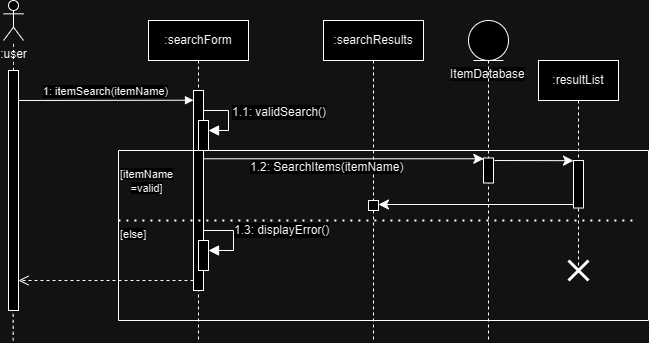

The diagram above was exported from draw.io. Its source (the exported page's mxGraphModel, read from the mxfile embedded in the PNG):
<mxGraphModel dx="666" dy="886" grid="1" gridSize="10" guides="1" tooltips="1" connect="1" arrows="1" fold="1" page="1" pageScale="1" pageWidth="850" pageHeight="1100" math="0" shadow="0">
  <root>
    <mxCell id="0" />
    <mxCell id="1" parent="0" />
    <mxCell id="aM9ryv3xv72pqoxQDRHE-1" value=":searchForm" style="shape=umlLifeline;perimeter=lifelinePerimeter;whiteSpace=wrap;html=1;container=0;dropTarget=0;collapsible=0;recursiveResize=0;outlineConnect=0;portConstraint=eastwest;newEdgeStyle={&quot;edgeStyle&quot;:&quot;elbowEdgeStyle&quot;,&quot;elbow&quot;:&quot;vertical&quot;,&quot;curved&quot;:0,&quot;rounded&quot;:0};" parent="1" vertex="1">
      <mxGeometry x="150" y="40" width="100" height="320" as="geometry" />
    </mxCell>
    <mxCell id="aM9ryv3xv72pqoxQDRHE-2" value="" style="html=1;points=[];perimeter=orthogonalPerimeter;outlineConnect=0;targetShapes=umlLifeline;portConstraint=eastwest;newEdgeStyle={&quot;edgeStyle&quot;:&quot;elbowEdgeStyle&quot;,&quot;elbow&quot;:&quot;vertical&quot;,&quot;curved&quot;:0,&quot;rounded&quot;:0};" parent="aM9ryv3xv72pqoxQDRHE-1" vertex="1">
      <mxGeometry x="45" y="70" width="10" height="200" as="geometry" />
    </mxCell>
    <mxCell id="jyW1-Ss_-n4D_veWdGoy-24" value="" style="html=1;points=[[0,0,0,0,5],[0,1,0,0,-5],[1,0,0,0,5],[1,1,0,0,-5]];perimeter=orthogonalPerimeter;outlineConnect=0;targetShapes=umlLifeline;portConstraint=eastwest;newEdgeStyle={&quot;curved&quot;:0,&quot;rounded&quot;:0};" parent="aM9ryv3xv72pqoxQDRHE-1" vertex="1">
      <mxGeometry x="50" y="100" width="10" height="30" as="geometry" />
    </mxCell>
    <mxCell id="jyW1-Ss_-n4D_veWdGoy-25" value="1.1: validSearch()" style="html=1;align=left;spacingLeft=2;endArrow=block;rounded=0;edgeStyle=orthogonalEdgeStyle;curved=0;rounded=0;fontSize=12;startSize=8;endSize=8;" parent="aM9ryv3xv72pqoxQDRHE-1" edge="1">
      <mxGeometry relative="1" as="geometry">
        <mxPoint x="55" y="80" as="sourcePoint" />
        <Array as="points">
          <mxPoint x="55" y="90" />
          <mxPoint x="80" y="90" />
          <mxPoint x="80" y="110" />
        </Array>
        <mxPoint x="60" y="110.00000000000011" as="targetPoint" />
      </mxGeometry>
    </mxCell>
    <mxCell id="jyW1-Ss_-n4D_veWdGoy-26" value="" style="html=1;points=[[0,0,0,0,5],[0,1,0,0,-5],[1,0,0,0,5],[1,1,0,0,-5]];perimeter=orthogonalPerimeter;outlineConnect=0;targetShapes=umlLifeline;portConstraint=eastwest;newEdgeStyle={&quot;curved&quot;:0,&quot;rounded&quot;:0};" parent="aM9ryv3xv72pqoxQDRHE-1" vertex="1">
      <mxGeometry x="50" y="220" width="10" height="30" as="geometry" />
    </mxCell>
    <mxCell id="jyW1-Ss_-n4D_veWdGoy-27" value="1.3: displayError()" style="html=1;align=left;spacingLeft=2;endArrow=block;rounded=0;edgeStyle=orthogonalEdgeStyle;curved=0;rounded=0;fontSize=12;startSize=8;endSize=8;" parent="aM9ryv3xv72pqoxQDRHE-1" target="jyW1-Ss_-n4D_veWdGoy-26" edge="1">
      <mxGeometry relative="1" as="geometry">
        <mxPoint x="55" y="190" as="sourcePoint" />
        <Array as="points">
          <mxPoint x="55" y="210" />
          <mxPoint x="85" y="210" />
          <mxPoint x="85" y="230" />
        </Array>
      </mxGeometry>
    </mxCell>
    <mxCell id="aM9ryv3xv72pqoxQDRHE-5" value=":searchResults" style="shape=umlLifeline;perimeter=lifelinePerimeter;whiteSpace=wrap;html=1;container=0;dropTarget=0;collapsible=0;recursiveResize=0;outlineConnect=0;portConstraint=eastwest;newEdgeStyle={&quot;edgeStyle&quot;:&quot;elbowEdgeStyle&quot;,&quot;elbow&quot;:&quot;vertical&quot;,&quot;curved&quot;:0,&quot;rounded&quot;:0};" parent="1" vertex="1">
      <mxGeometry x="325" y="40" width="100" height="320" as="geometry" />
    </mxCell>
    <mxCell id="aM9ryv3xv72pqoxQDRHE-6" value="" style="html=1;points=[];perimeter=orthogonalPerimeter;outlineConnect=0;targetShapes=umlLifeline;portConstraint=eastwest;newEdgeStyle={&quot;edgeStyle&quot;:&quot;elbowEdgeStyle&quot;,&quot;elbow&quot;:&quot;vertical&quot;,&quot;curved&quot;:0,&quot;rounded&quot;:0};" parent="aM9ryv3xv72pqoxQDRHE-5" vertex="1">
      <mxGeometry x="45" y="180" width="10" height="10" as="geometry" />
    </mxCell>
    <mxCell id="jyW1-Ss_-n4D_veWdGoy-1" value="" style="html=1;points=[];perimeter=orthogonalPerimeter;outlineConnect=0;targetShapes=umlLifeline;portConstraint=eastwest;newEdgeStyle={&quot;edgeStyle&quot;:&quot;elbowEdgeStyle&quot;,&quot;elbow&quot;:&quot;vertical&quot;,&quot;curved&quot;:0,&quot;rounded&quot;:0};" parent="1" vertex="1">
      <mxGeometry x="10" y="90" width="10" height="240" as="geometry" />
    </mxCell>
    <mxCell id="jyW1-Ss_-n4D_veWdGoy-3" value="1: itemSearch(itemName)" style="html=1;verticalAlign=bottom;endArrow=block;edgeStyle=elbowEdgeStyle;elbow=vertical;curved=0;rounded=0;" parent="1" target="aM9ryv3xv72pqoxQDRHE-2" edge="1">
      <mxGeometry relative="1" as="geometry">
        <mxPoint x="20" y="120" as="sourcePoint" />
        <Array as="points" />
        <mxPoint x="80" y="120" as="targetPoint" />
      </mxGeometry>
    </mxCell>
    <mxCell id="jyW1-Ss_-n4D_veWdGoy-4" value=":user" style="shape=umlActor;verticalLabelPosition=bottom;verticalAlign=top;html=1;outlineConnect=0;" parent="1" vertex="1">
      <mxGeometry x="5" y="20" width="20" height="40" as="geometry" />
    </mxCell>
    <mxCell id="jyW1-Ss_-n4D_veWdGoy-6" value="" style="endArrow=none;dashed=1;html=1;rounded=0;fontSize=12;startSize=8;endSize=8;curved=1;" parent="1" source="jyW1-Ss_-n4D_veWdGoy-1" target="jyW1-Ss_-n4D_veWdGoy-4" edge="1">
      <mxGeometry width="50" height="50" relative="1" as="geometry">
        <mxPoint x="10" y="90" as="sourcePoint" />
        <mxPoint x="60" y="40" as="targetPoint" />
      </mxGeometry>
    </mxCell>
    <mxCell id="jyW1-Ss_-n4D_veWdGoy-7" value="" style="endArrow=none;dashed=1;html=1;rounded=0;fontSize=12;startSize=8;endSize=8;curved=1;" parent="1" edge="1">
      <mxGeometry width="50" height="50" relative="1" as="geometry">
        <mxPoint x="14.71" y="360" as="sourcePoint" />
        <mxPoint x="14.71" y="330" as="targetPoint" />
      </mxGeometry>
    </mxCell>
    <mxCell id="jyW1-Ss_-n4D_veWdGoy-16" value=":resultList" style="shape=umlLifeline;perimeter=lifelinePerimeter;whiteSpace=wrap;html=1;container=0;dropTarget=0;collapsible=0;recursiveResize=0;outlineConnect=0;portConstraint=eastwest;newEdgeStyle={&quot;edgeStyle&quot;:&quot;elbowEdgeStyle&quot;,&quot;elbow&quot;:&quot;vertical&quot;,&quot;curved&quot;:0,&quot;rounded&quot;:0};" parent="1" vertex="1">
      <mxGeometry x="540" y="80" width="80" height="210" as="geometry" />
    </mxCell>
    <mxCell id="jyW1-Ss_-n4D_veWdGoy-17" value="" style="html=1;points=[];perimeter=orthogonalPerimeter;outlineConnect=0;targetShapes=umlLifeline;portConstraint=eastwest;newEdgeStyle={&quot;edgeStyle&quot;:&quot;elbowEdgeStyle&quot;,&quot;elbow&quot;:&quot;vertical&quot;,&quot;curved&quot;:0,&quot;rounded&quot;:0};" parent="jyW1-Ss_-n4D_veWdGoy-16" vertex="1">
      <mxGeometry x="35" y="100" width="10" height="47.5" as="geometry" />
    </mxCell>
    <mxCell id="jyW1-Ss_-n4D_veWdGoy-18" value="" style="shape=umlDestroy;whiteSpace=wrap;html=1;strokeWidth=3;targetShapes=umlLifeline;" parent="jyW1-Ss_-n4D_veWdGoy-16" vertex="1">
      <mxGeometry x="30" y="200" width="20" height="20" as="geometry" />
    </mxCell>
    <mxCell id="jyW1-Ss_-n4D_veWdGoy-20" value="&lt;span style=&quot;color: rgb(0, 0, 0); font-family: Helvetica; font-size: 12px; font-style: normal; font-variant-ligatures: normal; font-variant-caps: normal; font-weight: 400; letter-spacing: normal; orphans: 2; text-align: center; text-indent: 0px; text-transform: none; widows: 2; word-spacing: 0px; -webkit-text-stroke-width: 0px; white-space: normal; background-color: rgb(251, 251, 251); text-decoration-thickness: initial; text-decoration-style: initial; text-decoration-color: initial; display: inline !important; float: none;&quot;&gt;ItemDatabase&lt;/span&gt;" style="text;whiteSpace=wrap;html=1;" parent="1" vertex="1">
      <mxGeometry x="450" y="80" width="110" height="40" as="geometry" />
    </mxCell>
    <mxCell id="jyW1-Ss_-n4D_veWdGoy-21" value="" style="html=1;verticalAlign=bottom;endArrow=open;dashed=1;endSize=8;curved=0;rounded=0;fontSize=12;" parent="1" source="aM9ryv3xv72pqoxQDRHE-2" edge="1">
      <mxGeometry relative="1" as="geometry">
        <mxPoint x="190" y="300" as="sourcePoint" />
        <mxPoint x="20" y="300" as="targetPoint" />
      </mxGeometry>
    </mxCell>
    <mxCell id="jyW1-Ss_-n4D_veWdGoy-33" style="edgeStyle=none;curved=0;rounded=0;orthogonalLoop=1;jettySize=auto;html=1;fontSize=12;startSize=8;endSize=8;exitX=1.098;exitY=-0.007;exitDx=0;exitDy=0;exitPerimeter=0;" parent="1" edge="1">
      <mxGeometry relative="1" as="geometry">
        <mxPoint x="495.98" y="180.005" as="sourcePoint" />
        <mxPoint x="575" y="180.17999999999995" as="targetPoint" />
      </mxGeometry>
    </mxCell>
    <mxCell id="jyW1-Ss_-n4D_veWdGoy-28" value="" style="shape=umlLifeline;perimeter=lifelinePerimeter;whiteSpace=wrap;html=1;container=1;dropTarget=0;collapsible=0;recursiveResize=0;outlineConnect=0;portConstraint=eastwest;newEdgeStyle={&quot;curved&quot;:0,&quot;rounded&quot;:0};participant=umlEntity;" parent="1" vertex="1">
      <mxGeometry x="470" y="40" width="40" height="320" as="geometry" />
    </mxCell>
    <mxCell id="jyW1-Ss_-n4D_veWdGoy-29" value="" style="html=1;points=[[0,0,0,0,5],[0,1,0,0,-5],[1,0,0,0,5],[1,1,0,0,-5]];perimeter=orthogonalPerimeter;outlineConnect=0;targetShapes=umlLifeline;portConstraint=eastwest;newEdgeStyle={&quot;curved&quot;:0,&quot;rounded&quot;:0};" parent="jyW1-Ss_-n4D_veWdGoy-28" vertex="1">
      <mxGeometry x="15" y="137.5" width="10" height="25" as="geometry" />
    </mxCell>
    <mxCell id="jyW1-Ss_-n4D_veWdGoy-34" style="edgeStyle=elbowEdgeStyle;curved=0;rounded=0;orthogonalLoop=1;jettySize=auto;html=1;elbow=vertical;entryX=0.031;entryY=0.043;entryDx=0;entryDy=0;entryPerimeter=0;fontSize=12;startSize=8;endSize=8;" parent="1" source="aM9ryv3xv72pqoxQDRHE-2" target="jyW1-Ss_-n4D_veWdGoy-29" edge="1">
      <mxGeometry relative="1" as="geometry" />
    </mxCell>
    <mxCell id="jyW1-Ss_-n4D_veWdGoy-37" style="edgeStyle=elbowEdgeStyle;curved=0;rounded=0;orthogonalLoop=1;jettySize=auto;html=1;elbow=vertical;fontSize=12;startSize=8;endSize=8;" parent="1" source="jyW1-Ss_-n4D_veWdGoy-17" target="aM9ryv3xv72pqoxQDRHE-6" edge="1">
      <mxGeometry relative="1" as="geometry" />
    </mxCell>
    <mxCell id="jyW1-Ss_-n4D_veWdGoy-38" value="" style="endArrow=none;dashed=1;html=1;dashPattern=1 3;strokeWidth=2;rounded=0;fontSize=12;startSize=8;endSize=8;curved=1;" parent="1" edge="1">
      <mxGeometry width="50" height="50" relative="1" as="geometry">
        <mxPoint x="120" y="240" as="sourcePoint" />
        <mxPoint x="640" y="240" as="targetPoint" />
      </mxGeometry>
    </mxCell>
    <mxCell id="jyW1-Ss_-n4D_veWdGoy-39" value="" style="swimlane;startSize=0;" parent="1" vertex="1">
      <mxGeometry x="120" y="170" width="530" height="170" as="geometry" />
    </mxCell>
    <mxCell id="jyW1-Ss_-n4D_veWdGoy-35" value="&lt;span style=&quot;color: rgb(0, 0, 0); font-family: Helvetica; font-size: 12px; font-style: normal; font-variant-ligatures: normal; font-variant-caps: normal; font-weight: 400; letter-spacing: normal; orphans: 2; text-align: left; text-indent: 0px; text-transform: none; widows: 2; word-spacing: 0px; -webkit-text-stroke-width: 0px; white-space: nowrap; background-color: rgb(255, 255, 255); text-decoration-thickness: initial; text-decoration-style: initial; text-decoration-color: initial; display: inline !important; float: none;&quot;&gt;1.2: SearchItems(itemName)&lt;/span&gt;" style="text;whiteSpace=wrap;html=1;" parent="jyW1-Ss_-n4D_veWdGoy-39" vertex="1">
      <mxGeometry x="130" y="2.5" width="160" height="30" as="geometry" />
    </mxCell>
    <mxCell id="jyW1-Ss_-n4D_veWdGoy-40" value="&lt;div style=&quot;text-align: center;&quot;&gt;&lt;span style=&quot;font-size: 11px; text-wrap: nowrap; background-color: rgb(255, 255, 255);&quot;&gt;[else]&lt;/span&gt;&lt;/div&gt;" style="text;whiteSpace=wrap;html=1;" parent="jyW1-Ss_-n4D_veWdGoy-39" vertex="1">
      <mxGeometry y="70" width="30" height="30" as="geometry" />
    </mxCell>
    <mxCell id="jyW1-Ss_-n4D_veWdGoy-41" value="&lt;div style=&quot;text-align: center;&quot;&gt;&lt;span style=&quot;font-size: 11px; text-wrap: nowrap; background-color: rgb(255, 255, 255);&quot;&gt;[itemName&lt;/span&gt;&lt;/div&gt;&lt;div style=&quot;text-align: center;&quot;&gt;&lt;span style=&quot;font-size: 11px; text-wrap: nowrap; background-color: rgb(255, 255, 255);&quot;&gt;=valid]&lt;/span&gt;&lt;/div&gt;" style="text;whiteSpace=wrap;html=1;" parent="jyW1-Ss_-n4D_veWdGoy-39" vertex="1">
      <mxGeometry y="10" width="60" height="30" as="geometry" />
    </mxCell>
  </root>
</mxGraphModel>